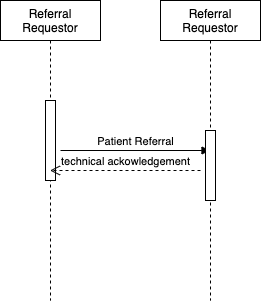

The diagram above was exported from draw.io. Its source (the exported page's mxGraphModel, read from the mxfile embedded in the PNG):
<mxGraphModel dx="643" dy="432" grid="1" gridSize="10" guides="1" tooltips="1" connect="1" arrows="1" fold="1" page="1" pageScale="1" pageWidth="850" pageHeight="1100" math="0" shadow="0">
  <root>
    <mxCell id="0" />
    <mxCell id="1" parent="0" />
    <mxCell id="2H-LwNSma7xbCZR-VEXn-1" value="Referral Requestor" style="shape=umlLifeline;perimeter=lifelinePerimeter;whiteSpace=wrap;html=1;container=1;collapsible=0;recursiveResize=0;outlineConnect=0;" vertex="1" parent="1">
      <mxGeometry x="80" y="40" width="100" height="300" as="geometry" />
    </mxCell>
    <mxCell id="2H-LwNSma7xbCZR-VEXn-3" value="" style="html=1;points=[];perimeter=orthogonalPerimeter;" vertex="1" parent="2H-LwNSma7xbCZR-VEXn-1">
      <mxGeometry x="45" y="100" width="10" height="80" as="geometry" />
    </mxCell>
    <mxCell id="2H-LwNSma7xbCZR-VEXn-5" value="Patient Referral" style="html=1;verticalAlign=bottom;endArrow=block;" edge="1" parent="2H-LwNSma7xbCZR-VEXn-1" target="2H-LwNSma7xbCZR-VEXn-2">
      <mxGeometry width="80" relative="1" as="geometry">
        <mxPoint x="60" y="150" as="sourcePoint" />
        <mxPoint x="140" y="150" as="targetPoint" />
      </mxGeometry>
    </mxCell>
    <mxCell id="2H-LwNSma7xbCZR-VEXn-2" value="Referral Requestor" style="shape=umlLifeline;perimeter=lifelinePerimeter;whiteSpace=wrap;html=1;container=1;collapsible=0;recursiveResize=0;outlineConnect=0;" vertex="1" parent="1">
      <mxGeometry x="240" y="40" width="100" height="300" as="geometry" />
    </mxCell>
    <mxCell id="2H-LwNSma7xbCZR-VEXn-4" value="" style="html=1;points=[];perimeter=orthogonalPerimeter;" vertex="1" parent="2H-LwNSma7xbCZR-VEXn-2">
      <mxGeometry x="45" y="130" width="10" height="70" as="geometry" />
    </mxCell>
    <mxCell id="2H-LwNSma7xbCZR-VEXn-6" value="technical ackowledgement" style="html=1;verticalAlign=bottom;endArrow=open;dashed=1;endSize=8;" edge="1" parent="1" target="2H-LwNSma7xbCZR-VEXn-1">
      <mxGeometry relative="1" as="geometry">
        <mxPoint x="280" y="210" as="sourcePoint" />
        <mxPoint x="200" y="210" as="targetPoint" />
      </mxGeometry>
    </mxCell>
  </root>
</mxGraphModel>